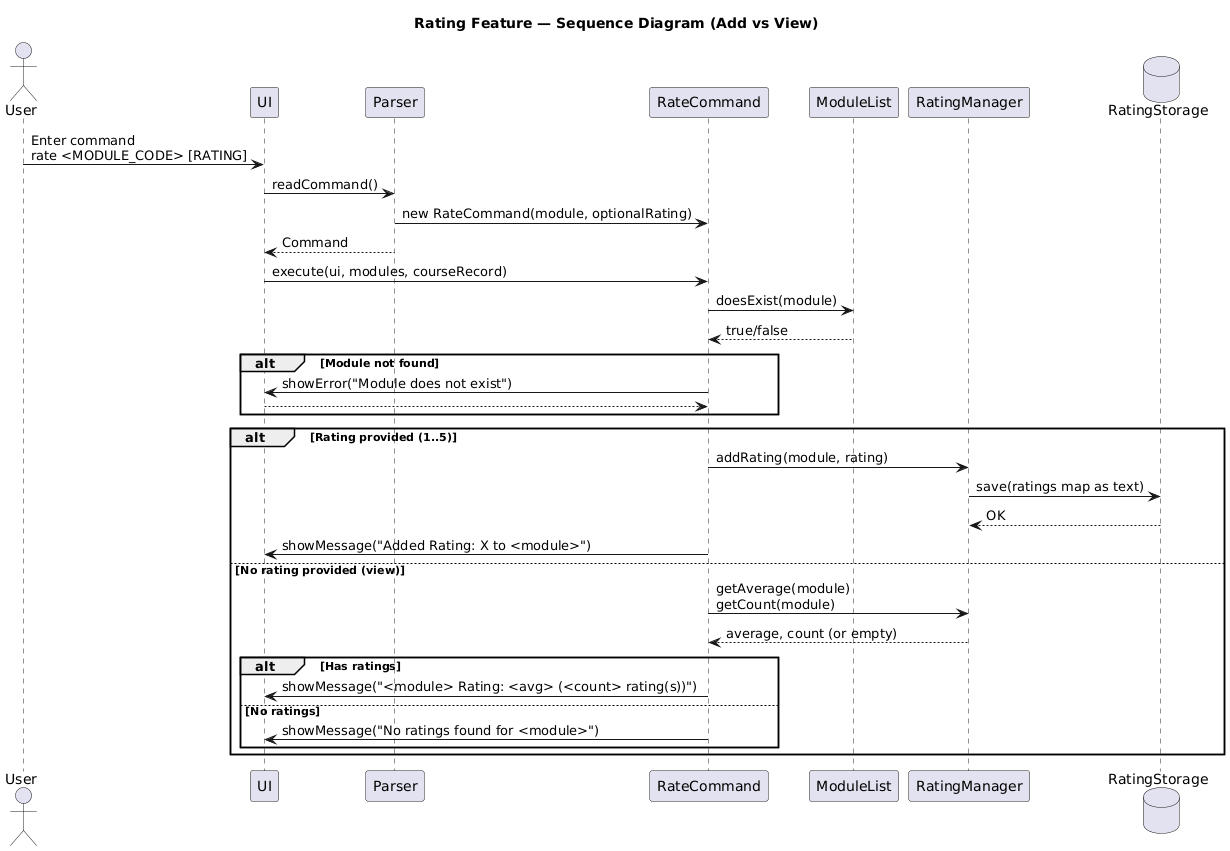

The diagram above was rendered by PlantUML. Its source (embedded in the PNG):
@startuml
title Rating Feature — Sequence Diagram (Add vs View)

actor User
participant UI
participant Parser
participant "RateCommand" as RC
participant "ModuleList" as ML
participant "RatingManager" as RM
database "RatingStorage" as RS

User -> UI: Enter command\nrate <MODULE_CODE> [RATING]
UI -> Parser: readCommand()
Parser -> RC: new RateCommand(module, optionalRating)
Parser --> UI: Command
UI -> RC: execute(ui, modules, courseRecord)

RC -> ML: doesExist(module)
ML --> RC: true/false
alt Module not found
  RC -> UI: showError("Module does not exist")
  return
end

alt Rating provided (1..5)
  RC -> RM: addRating(module, rating)
  RM -> RS: save(ratings map as text)
  RS --> RM: OK
  RC -> UI: showMessage("Added Rating: X to <module>")
else No rating provided (view)
  RC -> RM: getAverage(module)\ngetCount(module)
  RM --> RC: average, count (or empty)
  alt Has ratings
    RC -> UI: showMessage("<module> Rating: <avg> (<count> rating(s))")
  else No ratings
    RC -> UI: showMessage("No ratings found for <module>")
  end
end
@enduml